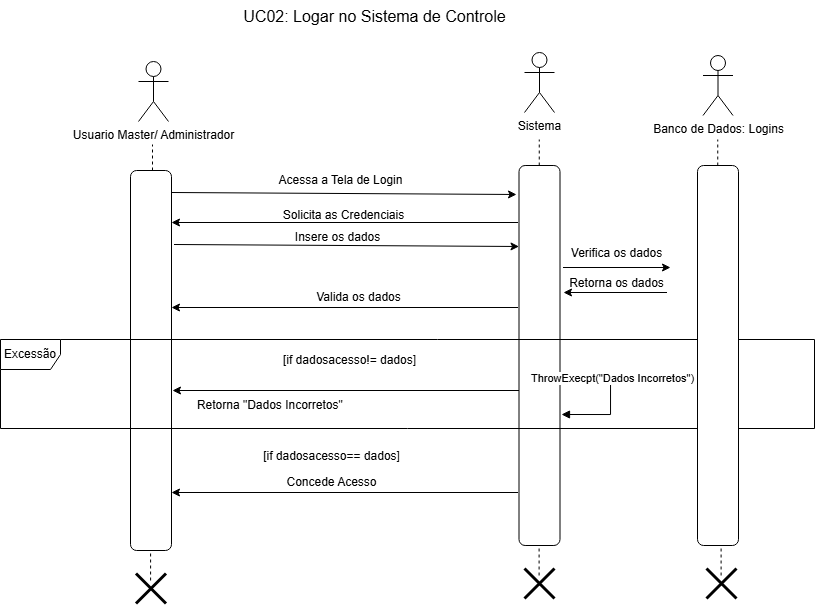

The diagram above was exported from draw.io. Its source (the exported page's mxGraphModel, read from the mxfile embedded in the PNG):
<mxGraphModel dx="1147" dy="658" grid="0" gridSize="10" guides="1" tooltips="1" connect="1" arrows="1" fold="1" page="0" pageScale="1" pageWidth="827" pageHeight="1169" math="0" shadow="0">
  <root>
    <mxCell id="0" />
    <mxCell id="1" parent="0" />
    <mxCell id="R3uy3_FKSlPgILRZD319-78" value="Usuario Master/ Administrador" style="shape=umlActor;verticalLabelPosition=bottom;verticalAlign=top;html=1;outlineConnect=0;" vertex="1" parent="1">
      <mxGeometry x="148" y="74" width="30" height="60" as="geometry" />
    </mxCell>
    <mxCell id="R3uy3_FKSlPgILRZD319-79" value="" style="rounded=1;whiteSpace=wrap;html=1;" vertex="1" parent="1">
      <mxGeometry x="140" y="183" width="41" height="380" as="geometry" />
    </mxCell>
    <mxCell id="R3uy3_FKSlPgILRZD319-80" value="" style="rounded=1;whiteSpace=wrap;html=1;" vertex="1" parent="1">
      <mxGeometry x="528.5" y="178" width="41" height="380" as="geometry" />
    </mxCell>
    <mxCell id="R3uy3_FKSlPgILRZD319-81" value="Sistema" style="shape=umlActor;verticalLabelPosition=bottom;verticalAlign=top;html=1;outlineConnect=0;" vertex="1" parent="1">
      <mxGeometry x="534" y="65" width="30" height="60" as="geometry" />
    </mxCell>
    <mxCell id="R3uy3_FKSlPgILRZD319-82" value="" style="endArrow=none;dashed=1;html=1;rounded=0;" edge="1" parent="1">
      <mxGeometry width="50" height="50" relative="1" as="geometry">
        <mxPoint x="162" y="183" as="sourcePoint" />
        <mxPoint x="162" y="157" as="targetPoint" />
      </mxGeometry>
    </mxCell>
    <mxCell id="R3uy3_FKSlPgILRZD319-83" value="" style="endArrow=none;dashed=1;html=1;rounded=0;" edge="1" parent="1">
      <mxGeometry width="50" height="50" relative="1" as="geometry">
        <mxPoint x="548.76" y="178" as="sourcePoint" />
        <mxPoint x="548.76" y="152" as="targetPoint" />
      </mxGeometry>
    </mxCell>
    <mxCell id="R3uy3_FKSlPgILRZD319-84" value="" style="endArrow=classic;html=1;rounded=0;" edge="1" parent="1">
      <mxGeometry width="50" height="50" relative="1" as="geometry">
        <mxPoint x="181" y="205" as="sourcePoint" />
        <mxPoint x="526" y="207" as="targetPoint" />
      </mxGeometry>
    </mxCell>
    <mxCell id="R3uy3_FKSlPgILRZD319-85" value="Acessa a Tela de Login" style="text;html=1;align=center;verticalAlign=middle;resizable=0;points=[];autosize=1;strokeColor=none;fillColor=none;" vertex="1" parent="1">
      <mxGeometry x="279" y="180" width="142" height="26" as="geometry" />
    </mxCell>
    <mxCell id="R3uy3_FKSlPgILRZD319-86" value="" style="endArrow=classic;html=1;rounded=0;" edge="1" parent="1">
      <mxGeometry width="50" height="50" relative="1" as="geometry">
        <mxPoint x="527.5237862723214" y="235" as="sourcePoint" />
        <mxPoint x="181" y="235" as="targetPoint" />
      </mxGeometry>
    </mxCell>
    <mxCell id="R3uy3_FKSlPgILRZD319-87" value="Solicita as Credenciais" style="text;html=1;align=center;verticalAlign=middle;resizable=0;points=[];autosize=1;strokeColor=none;fillColor=none;" vertex="1" parent="1">
      <mxGeometry x="283" y="215" width="139" height="26" as="geometry" />
    </mxCell>
    <mxCell id="R3uy3_FKSlPgILRZD319-88" value="" style="endArrow=classic;html=1;rounded=0;" edge="1" parent="1">
      <mxGeometry width="50" height="50" relative="1" as="geometry">
        <mxPoint x="183.5" y="257" as="sourcePoint" />
        <mxPoint x="528.5" y="259" as="targetPoint" />
      </mxGeometry>
    </mxCell>
    <mxCell id="R3uy3_FKSlPgILRZD319-89" value="Insere os dados" style="text;html=1;align=center;verticalAlign=middle;resizable=0;points=[];autosize=1;strokeColor=none;fillColor=none;" vertex="1" parent="1">
      <mxGeometry x="295" y="237" width="103" height="26" as="geometry" />
    </mxCell>
    <mxCell id="R3uy3_FKSlPgILRZD319-90" value="Excessão" style="shape=umlFrame;whiteSpace=wrap;html=1;pointerEvents=0;" vertex="1" parent="1">
      <mxGeometry x="10" y="352" width="814" height="89" as="geometry" />
    </mxCell>
    <mxCell id="R3uy3_FKSlPgILRZD319-91" value="Banco de Dados: Logins" style="shape=umlActor;verticalLabelPosition=bottom;verticalAlign=top;html=1;" vertex="1" parent="1">
      <mxGeometry x="712.5" y="68" width="30" height="60" as="geometry" />
    </mxCell>
    <mxCell id="R3uy3_FKSlPgILRZD319-92" value="" style="endArrow=none;dashed=1;html=1;rounded=0;" edge="1" parent="1">
      <mxGeometry width="50" height="50" relative="1" as="geometry">
        <mxPoint x="727.26" y="178" as="sourcePoint" />
        <mxPoint x="727.26" y="152" as="targetPoint" />
      </mxGeometry>
    </mxCell>
    <mxCell id="R3uy3_FKSlPgILRZD319-93" value="" style="rounded=1;whiteSpace=wrap;html=1;" vertex="1" parent="1">
      <mxGeometry x="707" y="178" width="41" height="380" as="geometry" />
    </mxCell>
    <mxCell id="R3uy3_FKSlPgILRZD319-94" value="" style="endArrow=classic;html=1;rounded=0;" edge="1" parent="1">
      <mxGeometry width="50" height="50" relative="1" as="geometry">
        <mxPoint x="572.5" y="280" as="sourcePoint" />
        <mxPoint x="680" y="280" as="targetPoint" />
      </mxGeometry>
    </mxCell>
    <mxCell id="R3uy3_FKSlPgILRZD319-95" value="Verifica os dados" style="text;html=1;align=center;verticalAlign=middle;resizable=0;points=[];autosize=1;strokeColor=none;fillColor=none;" vertex="1" parent="1">
      <mxGeometry x="571" y="253" width="109" height="26" as="geometry" />
    </mxCell>
    <mxCell id="R3uy3_FKSlPgILRZD319-96" value="" style="endArrow=classic;html=1;rounded=0;" edge="1" parent="1">
      <mxGeometry width="50" height="50" relative="1" as="geometry">
        <mxPoint x="676.5" y="305" as="sourcePoint" />
        <mxPoint x="573" y="305" as="targetPoint" />
      </mxGeometry>
    </mxCell>
    <mxCell id="R3uy3_FKSlPgILRZD319-97" value="Retorna os dados" style="text;html=1;align=center;verticalAlign=middle;resizable=0;points=[];autosize=1;strokeColor=none;fillColor=none;" vertex="1" parent="1">
      <mxGeometry x="569" y="283" width="113" height="26" as="geometry" />
    </mxCell>
    <mxCell id="R3uy3_FKSlPgILRZD319-98" value="" style="endArrow=classic;html=1;rounded=0;" edge="1" parent="1">
      <mxGeometry width="50" height="50" relative="1" as="geometry">
        <mxPoint x="527.5237862723214" y="320" as="sourcePoint" />
        <mxPoint x="181" y="320" as="targetPoint" />
      </mxGeometry>
    </mxCell>
    <mxCell id="R3uy3_FKSlPgILRZD319-99" value="Valida os dados" style="text;html=1;align=center;verticalAlign=middle;resizable=0;points=[];autosize=1;strokeColor=none;fillColor=none;" vertex="1" parent="1">
      <mxGeometry x="316" y="297" width="103" height="26" as="geometry" />
    </mxCell>
    <mxCell id="R3uy3_FKSlPgILRZD319-100" value="[if dadosacesso!= dados]" style="text;html=1;align=center;verticalAlign=middle;resizable=0;points=[];autosize=1;strokeColor=none;fillColor=none;" vertex="1" parent="1">
      <mxGeometry x="283" y="360" width="151" height="26" as="geometry" />
    </mxCell>
    <mxCell id="R3uy3_FKSlPgILRZD319-101" value="ThrowExecpt(&quot;Dados Incorretos&quot;)" style="html=1;align=left;spacingLeft=2;endArrow=block;rounded=0;edgeStyle=orthogonalEdgeStyle;curved=0;rounded=0;" edge="1" parent="1">
      <mxGeometry x="-1" y="35" relative="1" as="geometry">
        <mxPoint x="572" y="396" as="sourcePoint" />
        <Array as="points">
          <mxPoint x="620" y="396" />
          <mxPoint x="620" y="427" />
        </Array>
        <mxPoint x="571" y="427" as="targetPoint" />
        <mxPoint x="-35" y="30" as="offset" />
      </mxGeometry>
    </mxCell>
    <mxCell id="R3uy3_FKSlPgILRZD319-102" value="" style="endArrow=classic;html=1;rounded=0;" edge="1" parent="1">
      <mxGeometry width="50" height="50" relative="1" as="geometry">
        <mxPoint x="528.5037862723215" y="403" as="sourcePoint" />
        <mxPoint x="181.98" y="403" as="targetPoint" />
      </mxGeometry>
    </mxCell>
    <mxCell id="R3uy3_FKSlPgILRZD319-103" value="Retorna &quot;Dados Incorretos&quot;&amp;nbsp;" style="text;html=1;align=center;verticalAlign=middle;resizable=0;points=[];autosize=1;strokeColor=none;fillColor=none;" vertex="1" parent="1">
      <mxGeometry x="197" y="405" width="167" height="26" as="geometry" />
    </mxCell>
    <mxCell id="R3uy3_FKSlPgILRZD319-104" value="[if dadosacesso== dados]" style="text;html=1;align=center;verticalAlign=middle;resizable=0;points=[];autosize=1;strokeColor=none;fillColor=none;" vertex="1" parent="1">
      <mxGeometry x="263" y="456" width="155" height="26" as="geometry" />
    </mxCell>
    <mxCell id="R3uy3_FKSlPgILRZD319-105" value="" style="endArrow=classic;html=1;rounded=0;" edge="1" parent="1">
      <mxGeometry width="50" height="50" relative="1" as="geometry">
        <mxPoint x="527.5237862723214" y="505" as="sourcePoint" />
        <mxPoint x="181" y="505" as="targetPoint" />
      </mxGeometry>
    </mxCell>
    <mxCell id="R3uy3_FKSlPgILRZD319-106" value="Concede Acesso" style="text;html=1;align=center;verticalAlign=middle;resizable=0;points=[];autosize=1;strokeColor=none;fillColor=none;" vertex="1" parent="1">
      <mxGeometry x="286.5" y="482" width="108" height="26" as="geometry" />
    </mxCell>
    <mxCell id="R3uy3_FKSlPgILRZD319-107" value="UC02: Logar no Sistema de Controle" style="text;html=1;align=center;verticalAlign=middle;resizable=0;points=[];autosize=1;strokeColor=none;fillColor=none;fontSize=16;" vertex="1" parent="1">
      <mxGeometry x="244" y="13" width="280" height="31" as="geometry" />
    </mxCell>
    <mxCell id="R3uy3_FKSlPgILRZD319-108" value="" style="shape=umlDestroy;whiteSpace=wrap;html=1;strokeWidth=3;targetShapes=umlLifeline;" vertex="1" parent="1">
      <mxGeometry x="145.5" y="586" width="30" height="30" as="geometry" />
    </mxCell>
    <mxCell id="R3uy3_FKSlPgILRZD319-109" value="" style="endArrow=none;dashed=1;html=1;rounded=0;" edge="1" parent="1">
      <mxGeometry width="50" height="50" relative="1" as="geometry">
        <mxPoint x="160.1" y="593" as="sourcePoint" />
        <mxPoint x="160.1" y="563" as="targetPoint" />
      </mxGeometry>
    </mxCell>
    <mxCell id="R3uy3_FKSlPgILRZD319-110" value="" style="shape=umlDestroy;whiteSpace=wrap;html=1;strokeWidth=3;targetShapes=umlLifeline;" vertex="1" parent="1">
      <mxGeometry x="534" y="581" width="30" height="30" as="geometry" />
    </mxCell>
    <mxCell id="R3uy3_FKSlPgILRZD319-111" value="" style="endArrow=none;dashed=1;html=1;rounded=0;" edge="1" parent="1">
      <mxGeometry width="50" height="50" relative="1" as="geometry">
        <mxPoint x="548.6" y="588" as="sourcePoint" />
        <mxPoint x="548.6" y="558" as="targetPoint" />
      </mxGeometry>
    </mxCell>
    <mxCell id="R3uy3_FKSlPgILRZD319-112" value="" style="shape=umlDestroy;whiteSpace=wrap;html=1;strokeWidth=3;targetShapes=umlLifeline;" vertex="1" parent="1">
      <mxGeometry x="716" y="581" width="30" height="30" as="geometry" />
    </mxCell>
    <mxCell id="R3uy3_FKSlPgILRZD319-113" value="" style="endArrow=none;dashed=1;html=1;rounded=0;" edge="1" parent="1">
      <mxGeometry width="50" height="50" relative="1" as="geometry">
        <mxPoint x="730.6" y="588" as="sourcePoint" />
        <mxPoint x="730.6" y="558" as="targetPoint" />
      </mxGeometry>
    </mxCell>
  </root>
</mxGraphModel>